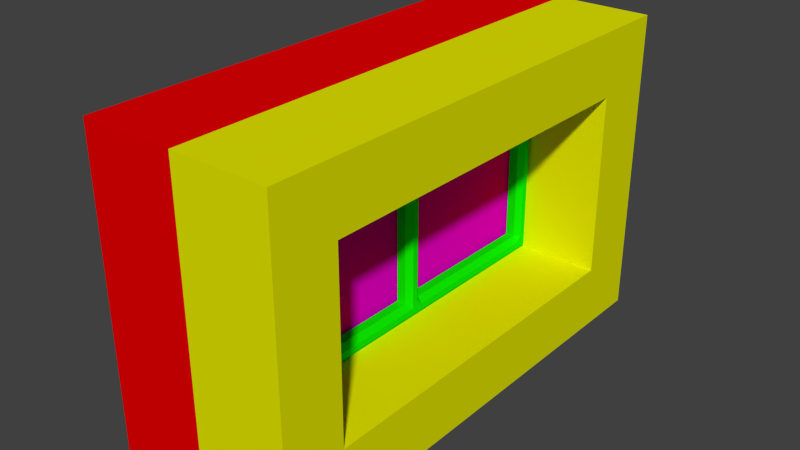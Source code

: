 # Source: window_rect_really_small.blend  (saved by Blender 2.73.0; exported with 4.5.12 LTS)
import bpy
from mathutils import Matrix  # noqa: F401  (used for matrix-valued properties, if any)

bpy.ops.wm.read_factory_settings(use_empty=True)
scene = bpy.context.scene
scene.name = 'Scene'

# ---- collections
col_collection_1 = bpy.data.collections.new('Collection 1'); scene.collection.children.link(col_collection_1)

# ---- materials (node trees are filled in below, after node groups)
mat_material_001 = bpy.data.materials.new('Material.001')
mat_material_001.alpha_threshold = 0.0
mat_material_001.roughness = 0.5
mat_material = bpy.data.materials.new('Material')
mat_material.alpha_threshold = 0.0
mat_material.roughness = 0.5
mat_material_002 = bpy.data.materials.new('Material.002')
mat_material_002.alpha_threshold = 0.0
mat_material_002.roughness = 0.5
mat_material_004 = bpy.data.materials.new('Material.004')
mat_material_004.alpha_threshold = 0.0
mat_material_004.roughness = 0.5
mat_material_003 = bpy.data.materials.new('Material.003')
mat_material_003.alpha_threshold = 0.0
mat_material_003.roughness = 0.5

# ---- material node trees
mat_material_001.use_nodes = True; mat_material_001.node_tree.nodes.clear()
_N = mat_material_001.node_tree.nodes; _L = mat_material_001.node_tree.links
n0 = _N.new('ShaderNodeOutputMaterial'); n0.name = 'Material Output'; n0.location = (300, 300)
n1 = _N.new('ShaderNodeBsdfDiffuse'); n1.name = 'Diffuse BSDF'; n1.location = (10, 300)
n1.inputs[0].default_value = (0.005496, 0.001132, 0.8, 1.0)
_L.new(n1.outputs[0], n0.inputs[0])
n0.is_active_output = True
mat_material.use_nodes = True; mat_material.node_tree.nodes.clear()
_N = mat_material.node_tree.nodes; _L = mat_material.node_tree.links
n0 = _N.new('ShaderNodeOutputMaterial'); n0.name = 'Material Output'; n0.location = (300, 300)
n1 = _N.new('ShaderNodeBsdfDiffuse'); n1.name = 'Diffuse BSDF'; n1.location = (10, 300)
n1.inputs[0].default_value = (0.004525, 0.8, 0.0, 1.0)
_L.new(n1.outputs[0], n0.inputs[0])
n0.is_active_output = True
mat_material_002.use_nodes = True; mat_material_002.node_tree.nodes.clear()
_N = mat_material_002.node_tree.nodes; _L = mat_material_002.node_tree.links
n0 = _N.new('ShaderNodeOutputMaterial'); n0.name = 'Material Output'; n0.location = (300, 300)
n1 = _N.new('ShaderNodeBsdfDiffuse'); n1.name = 'Diffuse BSDF'; n1.location = (10, 300)
n1.inputs[0].default_value = (0.8, 0.0, 0.6634, 1.0)
_L.new(n1.outputs[0], n0.inputs[0])
n0.is_active_output = True
mat_material_004.use_nodes = True; mat_material_004.node_tree.nodes.clear()
_N = mat_material_004.node_tree.nodes; _L = mat_material_004.node_tree.links
n0 = _N.new('ShaderNodeOutputMaterial'); n0.name = 'Material Output'; n0.location = (300, 300)
n1 = _N.new('ShaderNodeBsdfDiffuse'); n1.name = 'Diffuse BSDF'; n1.location = (10, 300)
n1.inputs[0].default_value = (0.7797, 0.8, 0.0, 1.0)
_L.new(n1.outputs[0], n0.inputs[0])
n0.is_active_output = True
mat_material_003.use_nodes = True; mat_material_003.node_tree.nodes.clear()
_N = mat_material_003.node_tree.nodes; _L = mat_material_003.node_tree.links
n0 = _N.new('ShaderNodeOutputMaterial'); n0.name = 'Material Output'; n0.location = (300, 300)
n1 = _N.new('ShaderNodeBsdfDiffuse'); n1.name = 'Diffuse BSDF'; n1.location = (10, 300)
n1.inputs[0].default_value = (0.8, 0.0, 0.0007361, 1.0)
_L.new(n1.outputs[0], n0.inputs[0])
n0.is_active_output = True

# ---- world
world_world = bpy.data.worlds.new('World'); scene.world = world_world
world_world.color = (0.05088, 0.05088, 0.05088)
world_world.use_sun_shadow = False
world_world.sun_shadow_jitter_overblur = 0.0
world_world.cycles.sampling_method = 'MANUAL'
world_world.cycles.sample_map_resolution = 256

# ---- meshes
me_cube_009 = bpy.data.meshes.new('Cube.009')
me_cube_009.from_pydata([(0.5, -20.0, 7.0), (0.5, 20.0, 7.0), (1.5, 20.0, 7.0), (1.5, -20.0, 7.0), (0.5, -20.0, 27.0), (0.5, 20.0, 27.0), (1.5, 20.0, 27.0), (1.5, -20.0, 27.0), (0.5, -18.0, 27.0), (0.5, -1.0, 27.0), (1.5, 0.3333, 7.0), (0.5, 1.0, 27.0), (0.5, 18.0, 27.0), (0.5, 18.0, 7.0), (0.5, 1.0, 7.0), (1.5, -0.3333, 7.0), (0.5, -1.0, 7.0), (0.5, -18.0, 7.0), (1.5, 18.0, 27.0), (1.5, 1.0, 27.0), (1.5, -0.3333, 27.0), (1.5, -1.0, 27.0), (1.5, -18.0, 27.0), (1.5, -18.0, 7.0), (1.5, -1.0, 7.0), (1.5, 0.3333, 27.0), (1.5, 1.0, 7.0), (1.5, 18.0, 7.0), (0.5, -20.0, 9.0), (0.5, 19.33, 27.0), (0.5, 18.67, 27.0), (0.5, -20.0, 25.0), (0.5, 20.0, 25.0), (0.5, 20.0, 9.0), (1.5, 20.0, 25.0), (1.5, 20.0, 9.0), (1.5, -20.0, 25.0), (2.0, 0.3333, 25.67), (2.0, 0.3333, 26.33), (1.5, -20.0, 9.0), (1.5, 18.0, 25.0), (2.0, -0.3333, 25.67), (2.0, -0.3333, 26.33), (1.5, 18.0, 9.0), (1.5, 1.0, 25.0), (1.5, 1.0, 9.0), (0.5, -0.3333, 7.0), (2.0, -18.0, 25.67), (2.0, -18.0, 26.33), (2.0, -1.0, 25.67), (0.5, 0.3333, 7.0), (1.5, -1.0, 25.0), (2.0, -1.0, 26.33), (2.0, 1.0, 25.67), (2.0, 1.0, 26.33), (1.5, -1.0, 9.0), (1.5, -18.0, 25.0), (2.0, 18.0, 25.67), (2.0, 18.0, 26.33), (1.5, -20.0, 25.67), (1.5, -18.0, 9.0), (0.5, -18.0, 25.0), (1.5, -20.0, 26.33), (1.5, 20.0, 25.67), (1.5, 20.0, 26.33), (0.5, -18.0, 9.0), (0.5, -1.0, 25.0), (0.5, 20.0, 25.67), (0.5, 20.0, 26.33), (0.5, -20.0, 26.33), (0.5, -1.0, 9.0), (0.5, 0.3333, 27.0), (0.5, -20.0, 25.67), (2.0, 0.3333, 9.0), (2.0, -0.3333, 9.0), (0.5, -0.3333, 27.0), (0.5, 1.0, 25.0), (2.0, 0.3333, 25.0), (2.0, -0.3333, 25.0), (0.5, 1.0, 9.0), (0.5, 18.0, 25.0), (0.5, 18.0, 9.0), (1.5, 18.67, 7.0), (1.5, 19.33, 7.0), (0.5, 19.33, 7.0), (0.5, 18.67, 7.0), (1.5, 19.33, 27.0), (1.5, 18.67, 27.0), (2.0, 18.67, 25.67), (2.0, 19.33, 25.67), (2.0, 18.67, 26.33), (2.0, 19.33, 26.33), (2.0, 18.67, 25.0), (2.0, 19.33, 25.0), (2.0, 18.67, 9.0), (2.0, 19.33, 9.0), (0.5, -18.67, 7.0), (0.5, -19.33, 7.0), (1.5, -18.67, 27.0), (1.5, -19.33, 27.0), (0.5, -19.33, 27.0), (0.5, -18.67, 27.0), (1.5, -19.33, 7.0), (1.5, -18.67, 7.0), (2.0, -19.33, 25.67), (2.0, -18.67, 25.67), (2.0, -19.33, 26.33), (2.0, -18.67, 26.33), (2.0, -19.33, 25.0), (2.0, -18.67, 25.0), (2.0, -19.33, 9.0), (2.0, -18.67, 9.0), (0.5, 20.0, 8.333), (0.5, 20.0, 7.667), (1.5, 20.0, 8.333), (1.5, 20.0, 7.667), (1.5, -20.0, 8.333), (1.5, -20.0, 7.667), (2.0, 18.0, 8.333), (2.0, 18.0, 7.667), (2.0, 1.0, 8.333), (2.0, 1.0, 7.667), (2.0, -1.0, 8.333), (2.0, -1.0, 7.667), (2.0, -18.0, 8.333), (2.0, -18.0, 7.667), (0.5, -20.0, 7.667), (0.5, -20.0, 8.333), (2.0, 0.3333, 7.667), (2.0, 0.3333, 8.333), (2.0, -0.3333, 7.667), (2.0, -0.3333, 8.333), (2.0, 19.33, 8.333), (2.0, 19.33, 7.667), (2.0, 18.67, 8.333), (2.0, 18.67, 7.667), (2.0, -18.67, 8.333), (2.0, -18.67, 7.667), (2.0, -19.33, 8.333), (2.0, -19.33, 7.667)], [], [(113, 115, 2, 1), (139, 117, 3, 102), (117, 126, 0, 3), (84, 1, 2, 83), (86, 6, 5, 29), (98, 22, 8, 101), (22, 21, 9, 8), (46, 15, 24, 16), (53, 37, 77, 44), (19, 18, 12, 11), (96, 17, 23, 103), (17, 16, 24, 23), (128, 10, 26, 121), (79, 70, 66, 76), (14, 13, 27, 26), (135, 119, 27, 82), (119, 121, 26, 27), (123, 125, 23, 24), (41, 49, 51, 78), (74, 73, 77, 78), (80, 76, 11, 12), (33, 81, 80, 32), (32, 80, 12, 30, 29, 5, 68, 67), (55, 51, 66, 70), (19, 25, 38, 54), (42, 52, 49, 41), (54, 38, 37, 53), (19, 11, 71, 25), (20, 21, 52, 42), (25, 71, 75, 20), (9, 66, 61, 8), (70, 65, 60, 55), (21, 22, 48, 52), (49, 47, 56, 51), (52, 48, 47, 49), (81, 79, 45, 43), (71, 11, 76, 66, 9, 75), (73, 45, 44, 77), (18, 19, 54, 58), (55, 74, 78, 51), (90, 58, 57, 88), (58, 54, 53, 57), (62, 69, 72, 59), (57, 53, 44, 40), (7, 4, 69, 62), (87, 18, 58, 90), (43, 40, 80, 81), (99, 7, 62, 106), (88, 57, 40, 92), (68, 64, 63, 67), (106, 62, 59, 104), (93, 95, 35, 34), (59, 72, 31, 36), (5, 6, 64, 68), (28, 39, 36, 31), (25, 20, 42, 38), (104, 59, 36, 108), (50, 10, 15, 46), (38, 42, 41, 37), (109, 111, 60, 56), (130, 15, 10, 128), (67, 63, 34, 32), (123, 24, 15, 130), (14, 26, 10, 50), (34, 35, 33, 32), (37, 41, 78, 77), (20, 75, 9, 21), (40, 43, 94, 92), (92, 94, 95, 93), (63, 89, 93, 34), (89, 88, 92, 93), (6, 86, 91, 64), (86, 87, 90, 91), (64, 91, 89, 63), (91, 90, 88, 89), (115, 133, 83, 2), (133, 135, 82, 83), (18, 87, 30, 12), (87, 86, 29, 30), (13, 85, 82, 27), (85, 84, 83, 82), (36, 39, 110, 108), (108, 110, 111, 109), (47, 105, 109, 56), (105, 104, 108, 109), (48, 107, 105, 47), (107, 106, 104, 105), (22, 98, 107, 48), (98, 99, 106, 107), (65, 28, 31, 61), (61, 31, 72, 69, 4, 100, 101, 8), (0, 97, 102, 3), (97, 96, 103, 102), (7, 99, 100, 4), (99, 98, 101, 100), (125, 137, 103, 23), (137, 139, 102, 103), (111, 110, 138, 136), (136, 138, 139, 137), (60, 111, 136, 124), (124, 136, 137, 125), (65, 17, 96, 97, 0, 126, 127, 28), (112, 113, 1, 84, 85, 13, 81, 33), (95, 94, 134, 132), (132, 134, 135, 133), (35, 95, 132, 114), (114, 132, 133, 115), (16, 70, 79, 14, 50, 46), (55, 122, 131, 74), (122, 123, 130, 131), (74, 131, 129, 73), (131, 130, 128, 129), (81, 13, 14, 79), (70, 16, 17, 65), (55, 60, 124, 122), (122, 124, 125, 123), (43, 45, 120, 118), (118, 120, 121, 119), (94, 43, 118, 134), (134, 118, 119, 135), (73, 129, 120, 45), (129, 128, 121, 120), (39, 28, 127, 116), (116, 127, 126, 117), (110, 39, 116, 138), (138, 116, 117, 139), (33, 35, 114, 112), (112, 114, 115, 113), (60, 65, 61, 56), (66, 51, 56, 61), (80, 40, 44, 76), (45, 79, 76, 44)])
_uv = me_cube_009.uv_layers.new(name='UVMap')
_uv.uv.foreach_set('vector', [0.9763, 0.0429, 0.9529, 0.04465, 0.952, 0.02912, 0.9752, 0.02744, 0.0678, 0.04219, 0.04965, 0.03872, 0.0506, 0.0232, 0.0661, 0.02383, 0.04965, 0.03872, 0.02624, 0.03685, 0.02744, 0.02141, 0.0506, 0.0232, 0.9363, 0.00632, 0.9516, 0.006068, 0.952, 0.02912, 0.9365, 0.02962, 0.9516, 0.494, 0.9693, 0.4948, 0.9681, 0.5206, 0.9509, 0.5199, 0.06109, 0.4856, 0.07766, 0.4864, 0.0769, 0.5103, 0.06043, 0.5104, 0.07766, 0.4864, 0.4726, 0.4969, 0.4722, 0.5206, 0.0769, 0.5103, 0.4935, 0.01119, 0.4932, 0.03368, 0.4781, 0.03347, 0.4786, 0.011, 0.5231, 0.4614, 0.506, 0.4607, 0.5063, 0.4437, 0.5266, 0.4421, 0.5216, 0.4974, 0.9174, 0.4946, 0.9175, 0.5186, 0.5215, 0.5212, 0.08198, 0.0007303, 0.0973, 0.001081, 0.09688, 0.02367, 0.08165, 0.02361, 0.0973, 0.001081, 0.4786, 0.011, 0.4781, 0.03347, 0.09688, 0.02367, 0.5084, 0.05271, 0.5084, 0.03376, 0.5235, 0.03372, 0.5237, 0.05259, 0.4474, 0.9051, 0.4048, 0.9051, 0.4048, 0.5643, 0.4474, 0.5643, 0.5233, 0.01121, 0.9056, 0.006529, 0.9057, 0.02916, 0.5235, 0.03372, 0.9205, 0.04792, 0.9056, 0.04792, 0.9057, 0.02916, 0.921, 0.02926, 0.9056, 0.04792, 0.5237, 0.05259, 0.5235, 0.03372, 0.9057, 0.02916, 0.4777, 0.05234, 0.09676, 0.04237, 0.09688, 0.02367, 0.4781, 0.03347, 0.4889, 0.4605, 0.4718, 0.4608, 0.4687, 0.4415, 0.489, 0.4434, 0.4928, 0.0838, 0.5082, 0.08386, 0.5063, 0.4437, 0.489, 0.4434, 0.8094, 0.5643, 0.4474, 0.5643, 0.4474, 0.5217, 0.8094, 0.5217, 0.852, 0.9051, 0.8094, 0.9051, 0.8094, 0.5643, 0.852, 0.5643, 0.852, 0.5643, 0.8094, 0.5643, 0.8094, 0.5217, 0.8236, 0.5217, 0.8378, 0.5217, 0.852, 0.5217, 0.852, 0.5359, 0.852, 0.5501, 0.4746, 0.08567, 0.4687, 0.4415, 0.4565, 0.4305, 0.4637, 0.09604, 0.5216, 0.4974, 0.5053, 0.4973, 0.5056, 0.4771, 0.5221, 0.4775, 0.489, 0.4769, 0.4724, 0.477, 0.4718, 0.4608, 0.4889, 0.4605, 0.5221, 0.4775, 0.5056, 0.4771, 0.506, 0.4607, 0.5231, 0.4614, 0.5216, 0.4974, 0.5215, 0.5212, 0.5051, 0.5215, 0.5053, 0.4973, 0.4889, 0.4971, 0.4726, 0.4969, 0.4724, 0.477, 0.489, 0.4769, 0.5053, 0.4973, 0.5051, 0.5215, 0.4885, 0.5213, 0.4889, 0.4971, 0.4048, 0.5217, 0.4048, 0.5643, 0.04273, 0.5643, 0.04273, 0.5217, 0.4637, 0.09604, 0.1084, 0.08629, 0.09819, 0.07531, 0.4746, 0.08567, 0.4726, 0.4969, 0.07766, 0.4864, 0.07896, 0.4665, 0.4724, 0.477, 0.4718, 0.4608, 0.08034, 0.4504, 0.08429, 0.4312, 0.4687, 0.4415, 0.4724, 0.477, 0.07896, 0.4665, 0.08034, 0.4504, 0.4718, 0.4608, 0.8934, 0.09198, 0.5371, 0.09634, 0.5264, 0.08589, 0.9038, 0.08101, 0.4332, 0.5217, 0.4474, 0.5217, 0.4474, 0.5643, 0.4048, 0.5643, 0.4048, 0.5217, 0.4332, 0.5217, 0.5082, 0.08386, 0.5264, 0.08589, 0.5266, 0.4421, 0.5063, 0.4437, 0.9174, 0.4946, 0.5216, 0.4974, 0.5221, 0.4775, 0.9167, 0.4744, 0.4746, 0.08567, 0.4928, 0.0838, 0.489, 0.4434, 0.4687, 0.4415, 0.9332, 0.4738, 0.9167, 0.4744, 0.9157, 0.4581, 0.9329, 0.4573, 0.9167, 0.4744, 0.5221, 0.4775, 0.5231, 0.4614, 0.9157, 0.4581, 0.02646, 0.4668, 0.0001325, 0.4668, 0.0001324, 0.4492, 0.02548, 0.4494, 0.9157, 0.4581, 0.5231, 0.4614, 0.5266, 0.4421, 0.9121, 0.4386, 0.02651, 0.4843, 0.0001665, 0.4844, 0.0001325, 0.4668, 0.02646, 0.4668, 0.9342, 0.4944, 0.9174, 0.4946, 0.9167, 0.4744, 0.9332, 0.4738, 0.9038, 0.08101, 0.9121, 0.4386, 0.8994, 0.4278, 0.8934, 0.09198, 0.0439, 0.4845, 0.02651, 0.4843, 0.02646, 0.4668, 0.047, 0.4644, 0.9329, 0.4573, 0.9157, 0.4581, 0.9121, 0.4386, 0.9328, 0.4401, 0.9981, 0.4782, 0.9703, 0.4767, 0.9719, 0.4585, 0.9993, 0.4595, 0.047, 0.4644, 0.02646, 0.4668, 0.02548, 0.4494, 0.0466, 0.4488, 0.9506, 0.4402, 0.9369, 0.077, 0.9558, 0.07554, 0.9728, 0.4406, 0.02548, 0.4494, 0.0001324, 0.4492, 0.0008507, 0.432, 0.02451, 0.4325, 0.9969, 0.4966, 0.9693, 0.4948, 0.9703, 0.4767, 0.9981, 0.4782, 0.02368, 0.06786, 0.04651, 0.06953, 0.02451, 0.4325, 0.0008507, 0.432, 0.5053, 0.4973, 0.4889, 0.4971, 0.489, 0.4769, 0.5056, 0.4771, 0.0466, 0.4488, 0.02548, 0.4494, 0.02451, 0.4325, 0.0463, 0.4322, 0.5084, 0.01125, 0.5084, 0.03376, 0.4932, 0.03368, 0.4935, 0.01119, 0.5056, 0.4771, 0.489, 0.4769, 0.4889, 0.4605, 0.506, 0.4607, 0.06384, 0.4324, 0.08034, 0.07227, 0.09819, 0.07531, 0.08429, 0.4312, 0.493, 0.05263, 0.4932, 0.03368, 0.5084, 0.03376, 0.5084, 0.05271, 0.9993, 0.4595, 0.9719, 0.4585, 0.9728, 0.4406, 0.9999, 0.4405, 0.4777, 0.05234, 0.4781, 0.03347, 0.4932, 0.03368, 0.493, 0.05263, 0.5233, 0.01121, 0.5235, 0.03372, 0.5084, 0.03376, 0.5084, 0.01125, 0.9728, 0.4406, 0.9558, 0.07554, 0.9788, 0.07398, 0.9999, 0.4405, 0.506, 0.4607, 0.4889, 0.4605, 0.489, 0.4434, 0.5063, 0.4437, 0.4889, 0.4971, 0.4885, 0.5213, 0.4722, 0.5206, 0.4726, 0.4969, 0.9121, 0.4386, 0.9038, 0.08101, 0.9218, 0.0781, 0.9328, 0.4401, 0.9328, 0.4401, 0.9218, 0.0781, 0.9369, 0.077, 0.9506, 0.4402, 0.9719, 0.4585, 0.9501, 0.4572, 0.9506, 0.4402, 0.9728, 0.4406, 0.9501, 0.4572, 0.9329, 0.4573, 0.9328, 0.4401, 0.9506, 0.4402, 0.9693, 0.4948, 0.9516, 0.494, 0.9492, 0.4733, 0.9703, 0.4767, 0.9516, 0.494, 0.9342, 0.4944, 0.9332, 0.4738, 0.9492, 0.4733, 0.9703, 0.4767, 0.9492, 0.4733, 0.9501, 0.4572, 0.9719, 0.4585, 0.9492, 0.4733, 0.9332, 0.4738, 0.9329, 0.4573, 0.9501, 0.4572, 0.9529, 0.04465, 0.9346, 0.04799, 0.9365, 0.02962, 0.952, 0.02912, 0.9346, 0.04799, 0.9205, 0.04792, 0.921, 0.02926, 0.9365, 0.02962, 0.9174, 0.4946, 0.9342, 0.4944, 0.9339, 0.5193, 0.9175, 0.5186, 0.9342, 0.4944, 0.9516, 0.494, 0.9509, 0.5199, 0.9339, 0.5193, 0.9056, 0.006529, 0.9209, 0.006366, 0.921, 0.02926, 0.9057, 0.02916, 0.9209, 0.006366, 0.9363, 0.00632, 0.9365, 0.02962, 0.921, 0.02926, 0.02451, 0.4325, 0.04651, 0.06953, 0.06532, 0.0711, 0.0463, 0.4322, 0.0463, 0.4322, 0.06532, 0.0711, 0.08034, 0.07227, 0.06384, 0.4324, 0.08034, 0.4504, 0.06337, 0.4493, 0.06384, 0.4324, 0.08429, 0.4312, 0.06337, 0.4493, 0.0466, 0.4488, 0.0463, 0.4322, 0.06384, 0.4324, 0.07896, 0.4665, 0.0627, 0.4654, 0.06337, 0.4493, 0.08034, 0.4504, 0.0627, 0.4654, 0.047, 0.4644, 0.0466, 0.4488, 0.06337, 0.4493, 0.07766, 0.4864, 0.06109, 0.4856, 0.0627, 0.4654, 0.07896, 0.4665, 0.06109, 0.4856, 0.0439, 0.4845, 0.047, 0.4644, 0.0627, 0.4654, 0.04273, 0.9051, 0.0001325, 0.9051, 0.0001324, 0.5643, 0.04273, 0.5643, 0.04273, 0.5643, 0.0001324, 0.5643, 0.0001324, 0.5501, 0.0001324, 0.5359, 0.0001324, 0.5217, 0.01433, 0.5217, 0.02853, 0.5217, 0.04273, 0.5217, 0.05119, 0.0001324, 0.06657, 0.0005258, 0.0661, 0.02383, 0.0506, 0.0232, 0.06657, 0.0005258, 0.08198, 0.0007303, 0.08165, 0.02361, 0.0661, 0.02383, 0.02651, 0.4843, 0.0439, 0.4845, 0.04346, 0.5102, 0.02632, 0.5101, 0.0439, 0.4845, 0.06109, 0.4856, 0.06043, 0.5104, 0.04346, 0.5102, 0.09676, 0.04237, 0.08193, 0.04224, 0.08165, 0.02361, 0.09688, 0.02367, 0.08193, 0.04224, 0.0678, 0.04219, 0.0661, 0.02383, 0.08165, 0.02361, 0.08034, 0.07227, 0.06532, 0.0711, 0.06653, 0.05626, 0.08136, 0.05703, 0.08136, 0.05703, 0.06653, 0.05626, 0.0678, 0.04219, 0.08193, 0.04224, 0.09819, 0.07531, 0.08034, 0.07227, 0.08136, 0.05703, 0.09662, 0.05733, 0.09662, 0.05733, 0.08136, 0.05703, 0.08193, 0.04224, 0.09676, 0.04237, 0.04273, 0.9051, 0.04273, 0.9477, 0.02853, 0.9477, 0.01433, 0.9477, 0.0001325, 0.9477, 0.0001325, 0.9335, 0.0001325, 0.9193, 0.0001325, 0.9051, 0.852, 0.9193, 0.852, 0.9335, 0.852, 0.9477, 0.8378, 0.9477, 0.8236, 0.9477, 0.8094, 0.9477, 0.8094, 0.9051, 0.852, 0.9051, 0.9369, 0.077, 0.9218, 0.0781, 0.9209, 0.06277, 0.9358, 0.06211, 0.9358, 0.06211, 0.9209, 0.06277, 0.9205, 0.04792, 0.9346, 0.04799, 0.9558, 0.07554, 0.9369, 0.077, 0.9358, 0.06211, 0.9545, 0.06021, 0.9545, 0.06021, 0.9358, 0.06211, 0.9346, 0.04799, 0.9529, 0.04465, 0.4048, 0.9477, 0.4048, 0.9051, 0.4474, 0.9051, 0.4474, 0.9477, 0.4332, 0.9477, 0.4048, 0.9477, 0.4746, 0.08567, 0.4771, 0.06756, 0.4928, 0.06802, 0.4928, 0.0838, 0.4771, 0.06756, 0.4777, 0.05234, 0.493, 0.05263, 0.4928, 0.06802, 0.4928, 0.0838, 0.4928, 0.06802, 0.5084, 0.0681, 0.5082, 0.08386, 0.4928, 0.06802, 0.493, 0.05263, 0.5084, 0.05271, 0.5084, 0.0681, 0.8094, 0.9051, 0.8094, 0.9477, 0.4474, 0.9477, 0.4474, 0.9051, 0.4048, 0.9051, 0.4048, 0.9477, 0.04273, 0.9477, 0.04273, 0.9051, 0.4746, 0.08567, 0.09819, 0.07531, 0.09662, 0.05733, 0.4771, 0.06756, 0.4771, 0.06756, 0.09662, 0.05733, 0.09676, 0.04237, 0.4777, 0.05234, 0.9038, 0.08101, 0.5264, 0.08589, 0.524, 0.0678, 0.9056, 0.06295, 0.9056, 0.06295, 0.524, 0.0678, 0.5237, 0.05259, 0.9056, 0.04792, 0.9218, 0.0781, 0.9038, 0.08101, 0.9056, 0.06295, 0.9209, 0.06277, 0.9209, 0.06277, 0.9056, 0.06295, 0.9056, 0.04792, 0.9205, 0.04792, 0.5082, 0.08386, 0.5084, 0.0681, 0.524, 0.0678, 0.5264, 0.08589, 0.5084, 0.0681, 0.5084, 0.05271, 0.5237, 0.05259, 0.524, 0.0678, 0.04651, 0.06953, 0.02368, 0.06786, 0.02487, 0.05235, 0.04791, 0.05425, 0.04791, 0.05425, 0.02487, 0.05235, 0.02624, 0.03685, 0.04965, 0.03872, 0.06532, 0.0711, 0.04651, 0.06953, 0.04791, 0.05425, 0.06653, 0.05626, 0.06653, 0.05626, 0.04791, 0.05425, 0.04965, 0.03872, 0.0678, 0.04219, 0.9788, 0.07398, 0.9558, 0.07554, 0.9545, 0.06021, 0.9776, 0.05842, 0.9776, 0.05842, 0.9545, 0.06021, 0.9529, 0.04465, 0.9763, 0.0429, 0.09819, 0.07531, 0.1084, 0.08629, 0.09716, 0.4209, 0.08429, 0.4312, 0.4565, 0.4305, 0.4687, 0.4415, 0.08429, 0.4312, 0.09716, 0.4209, 0.8994, 0.4278, 0.9121, 0.4386, 0.5266, 0.4421, 0.539, 0.4315, 0.5264, 0.08589, 0.5371, 0.09634, 0.539, 0.4315, 0.5266, 0.4421])
me_cube_009.materials.append(mat_material_001)
me_cube_009.use_remesh_preserve_volume = False
me_cube_009.use_remesh_preserve_attributes = False
me_cube_009.use_mirror_vertex_groups = False
me_cube_009.update()
me_cube_007 = bpy.data.meshes.new('Cube.007')
me_cube_007.from_pydata([(0.5, -20.0, 7.0), (0.5, 20.0, 7.0), (1.5, 20.0, 7.0), (1.5, -20.0, 7.0), (0.5, -20.0, 27.0), (0.5, 20.0, 27.0), (1.5, 20.0, 27.0), (1.5, -20.0, 27.0), (0.5, -18.0, 27.0), (0.5, -1.0, 27.0), (1.5, 0.3333, 7.0), (0.5, 1.0, 27.0), (0.5, 18.0, 27.0), (0.5, 18.0, 7.0), (0.5, 1.0, 7.0), (1.5, -0.3333, 7.0), (0.5, -1.0, 7.0), (0.5, -18.0, 7.0), (1.5, 18.0, 27.0), (1.5, 1.0, 27.0), (1.5, -0.3333, 27.0), (1.5, -1.0, 27.0), (1.5, -18.0, 27.0), (1.5, -18.0, 7.0), (1.5, -1.0, 7.0), (1.5, 0.3333, 27.0), (1.5, 1.0, 7.0), (1.5, 18.0, 7.0), (0.5, -20.0, 9.0), (0.5, 19.33, 27.0), (0.5, 18.67, 27.0), (0.5, -20.0, 25.0), (0.5, 20.0, 25.0), (0.5, 20.0, 9.0), (1.5, 20.0, 25.0), (1.5, 20.0, 9.0), (1.5, -20.0, 25.0), (2.0, 0.3333, 25.67), (2.0, 0.3333, 26.33), (1.5, -20.0, 9.0), (1.5, 18.0, 25.0), (2.0, -0.3333, 25.67), (2.0, -0.3333, 26.33), (1.5, 18.0, 9.0), (1.5, 1.0, 25.0), (1.5, 1.0, 9.0), (0.5, -0.3333, 7.0), (2.0, -18.0, 25.67), (2.0, -18.0, 26.33), (2.0, -1.0, 25.67), (0.5, 0.3333, 7.0), (1.5, -1.0, 25.0), (2.0, -1.0, 26.33), (2.0, 1.0, 25.67), (2.0, 1.0, 26.33), (1.5, -1.0, 9.0), (1.5, -18.0, 25.0), (2.0, 18.0, 25.67), (2.0, 18.0, 26.33), (1.5, -20.0, 25.67), (1.5, -18.0, 9.0), (0.5, -18.0, 25.0), (1.5, -20.0, 26.33), (1.5, 20.0, 25.67), (1.5, 20.0, 26.33), (0.5, -18.0, 9.0), (0.5, -1.0, 25.0), (0.5, 20.0, 25.67), (0.5, 20.0, 26.33), (0.5, -20.0, 26.33), (0.5, -1.0, 9.0), (0.5, 0.3333, 27.0), (0.5, -20.0, 25.67), (2.0, 0.3333, 9.0), (2.0, -0.3333, 9.0), (0.5, -0.3333, 27.0), (0.5, 1.0, 25.0), (2.0, 0.3333, 25.0), (2.0, -0.3333, 25.0), (0.5, 1.0, 9.0), (0.5, 18.0, 25.0), (0.5, 18.0, 9.0), (1.5, 18.67, 7.0), (1.5, 19.33, 7.0), (0.5, 19.33, 7.0), (0.5, 18.67, 7.0), (1.5, 19.33, 27.0), (1.5, 18.67, 27.0), (2.0, 18.67, 25.67), (2.0, 19.33, 25.67), (2.0, 18.67, 26.33), (2.0, 19.33, 26.33), (2.0, 18.67, 25.0), (2.0, 19.33, 25.0), (2.0, 18.67, 9.0), (2.0, 19.33, 9.0), (0.5, -18.67, 7.0), (0.5, -19.33, 7.0), (1.5, -18.67, 27.0), (1.5, -19.33, 27.0), (0.5, -19.33, 27.0), (0.5, -18.67, 27.0), (1.5, -19.33, 7.0), (1.5, -18.67, 7.0), (2.0, -19.33, 25.67), (2.0, -18.67, 25.67), (2.0, -19.33, 26.33), (2.0, -18.67, 26.33), (2.0, -19.33, 25.0), (2.0, -18.67, 25.0), (2.0, -19.33, 9.0), (2.0, -18.67, 9.0), (0.5, 20.0, 8.333), (0.5, 20.0, 7.667), (1.5, 20.0, 8.333), (1.5, 20.0, 7.667), (1.5, -20.0, 8.333), (1.5, -20.0, 7.667), (2.0, 18.0, 8.333), (2.0, 18.0, 7.667), (2.0, 1.0, 8.333), (2.0, 1.0, 7.667), (2.0, -1.0, 8.333), (2.0, -1.0, 7.667), (2.0, -18.0, 8.333), (2.0, -18.0, 7.667), (0.5, -20.0, 7.667), (0.5, -20.0, 8.333), (2.0, 0.3333, 7.667), (2.0, 0.3333, 8.333), (2.0, -0.3333, 7.667), (2.0, -0.3333, 8.333), (2.0, 19.33, 8.333), (2.0, 19.33, 7.667), (2.0, 18.67, 8.333), (2.0, 18.67, 7.667), (2.0, -18.67, 8.333), (2.0, -18.67, 7.667), (2.0, -19.33, 8.333), (2.0, -19.33, 7.667)], [], [(113, 115, 2, 1), (139, 117, 3, 102), (117, 126, 0, 3), (84, 1, 2, 83), (86, 6, 5, 29), (98, 22, 8, 101), (22, 21, 9, 8), (46, 15, 24, 16), (53, 37, 77, 44), (19, 18, 12, 11), (96, 17, 23, 103), (17, 16, 24, 23), (128, 10, 26, 121), (79, 70, 66, 76), (14, 13, 27, 26), (135, 119, 27, 82), (119, 121, 26, 27), (123, 125, 23, 24), (41, 49, 51, 78), (74, 73, 77, 78), (80, 76, 11, 12), (33, 81, 80, 32), (32, 80, 12, 30, 29, 5, 68, 67), (55, 51, 66, 70), (19, 25, 38, 54), (42, 52, 49, 41), (54, 38, 37, 53), (19, 11, 71, 25), (20, 21, 52, 42), (25, 71, 75, 20), (9, 66, 61, 8), (70, 65, 60, 55), (21, 22, 48, 52), (49, 47, 56, 51), (52, 48, 47, 49), (81, 79, 45, 43), (71, 11, 76, 66, 9, 75), (73, 45, 44, 77), (18, 19, 54, 58), (55, 74, 78, 51), (90, 58, 57, 88), (58, 54, 53, 57), (62, 69, 72, 59), (57, 53, 44, 40), (7, 4, 69, 62), (87, 18, 58, 90), (43, 40, 80, 81), (99, 7, 62, 106), (88, 57, 40, 92), (68, 64, 63, 67), (106, 62, 59, 104), (93, 95, 35, 34), (59, 72, 31, 36), (5, 6, 64, 68), (28, 39, 36, 31), (25, 20, 42, 38), (104, 59, 36, 108), (50, 10, 15, 46), (38, 42, 41, 37), (109, 111, 60, 56), (130, 15, 10, 128), (67, 63, 34, 32), (123, 24, 15, 130), (14, 26, 10, 50), (34, 35, 33, 32), (37, 41, 78, 77), (20, 75, 9, 21), (40, 43, 94, 92), (92, 94, 95, 93), (63, 89, 93, 34), (89, 88, 92, 93), (6, 86, 91, 64), (86, 87, 90, 91), (64, 91, 89, 63), (91, 90, 88, 89), (115, 133, 83, 2), (133, 135, 82, 83), (18, 87, 30, 12), (87, 86, 29, 30), (13, 85, 82, 27), (85, 84, 83, 82), (36, 39, 110, 108), (108, 110, 111, 109), (47, 105, 109, 56), (105, 104, 108, 109), (48, 107, 105, 47), (107, 106, 104, 105), (22, 98, 107, 48), (98, 99, 106, 107), (65, 28, 31, 61), (61, 31, 72, 69, 4, 100, 101, 8), (0, 97, 102, 3), (97, 96, 103, 102), (7, 99, 100, 4), (99, 98, 101, 100), (125, 137, 103, 23), (137, 139, 102, 103), (111, 110, 138, 136), (136, 138, 139, 137), (60, 111, 136, 124), (124, 136, 137, 125), (65, 17, 96, 97, 0, 126, 127, 28), (112, 113, 1, 84, 85, 13, 81, 33), (95, 94, 134, 132), (132, 134, 135, 133), (35, 95, 132, 114), (114, 132, 133, 115), (16, 70, 79, 14, 50, 46), (55, 122, 131, 74), (122, 123, 130, 131), (74, 131, 129, 73), (131, 130, 128, 129), (81, 13, 14, 79), (70, 16, 17, 65), (55, 60, 124, 122), (122, 124, 125, 123), (43, 45, 120, 118), (118, 120, 121, 119), (94, 43, 118, 134), (134, 118, 119, 135), (73, 129, 120, 45), (129, 128, 121, 120), (39, 28, 127, 116), (116, 127, 126, 117), (110, 39, 116, 138), (138, 116, 117, 139), (33, 35, 114, 112), (112, 114, 115, 113), (60, 65, 61, 56), (66, 51, 56, 61), (80, 40, 44, 76), (45, 79, 76, 44)])
_uv = me_cube_007.uv_layers.new(name='UVMap')
_uv.uv.foreach_set('vector', [0.9763, 0.0429, 0.9529, 0.04465, 0.952, 0.02912, 0.9752, 0.02744, 0.0678, 0.04219, 0.04965, 0.03872, 0.0506, 0.0232, 0.0661, 0.02383, 0.04965, 0.03872, 0.02624, 0.03685, 0.02744, 0.02141, 0.0506, 0.0232, 0.9363, 0.00632, 0.9516, 0.006068, 0.952, 0.02912, 0.9365, 0.02962, 0.9516, 0.494, 0.9693, 0.4948, 0.9681, 0.5206, 0.9509, 0.5199, 0.06109, 0.4856, 0.07766, 0.4864, 0.0769, 0.5103, 0.06043, 0.5104, 0.07766, 0.4864, 0.4726, 0.4969, 0.4722, 0.5206, 0.0769, 0.5103, 0.4935, 0.01119, 0.4932, 0.03368, 0.4781, 0.03347, 0.4786, 0.011, 0.5231, 0.4614, 0.506, 0.4607, 0.5063, 0.4437, 0.5266, 0.4421, 0.5216, 0.4974, 0.9174, 0.4946, 0.9175, 0.5186, 0.5215, 0.5212, 0.08198, 0.0007303, 0.0973, 0.001081, 0.09688, 0.02367, 0.08165, 0.02361, 0.0973, 0.001081, 0.4786, 0.011, 0.4781, 0.03347, 0.09688, 0.02367, 0.5084, 0.05271, 0.5084, 0.03376, 0.5235, 0.03372, 0.5237, 0.05259, 0.4474, 0.9051, 0.4048, 0.9051, 0.4048, 0.5643, 0.4474, 0.5643, 0.5233, 0.01121, 0.9056, 0.006529, 0.9057, 0.02916, 0.5235, 0.03372, 0.9205, 0.04792, 0.9056, 0.04792, 0.9057, 0.02916, 0.921, 0.02926, 0.9056, 0.04792, 0.5237, 0.05259, 0.5235, 0.03372, 0.9057, 0.02916, 0.4777, 0.05234, 0.09676, 0.04237, 0.09688, 0.02367, 0.4781, 0.03347, 0.4889, 0.4605, 0.4718, 0.4608, 0.4687, 0.4415, 0.489, 0.4434, 0.4928, 0.0838, 0.5082, 0.08386, 0.5063, 0.4437, 0.489, 0.4434, 0.8094, 0.5643, 0.4474, 0.5643, 0.4474, 0.5217, 0.8094, 0.5217, 0.852, 0.9051, 0.8094, 0.9051, 0.8094, 0.5643, 0.852, 0.5643, 0.852, 0.5643, 0.8094, 0.5643, 0.8094, 0.5217, 0.8236, 0.5217, 0.8378, 0.5217, 0.852, 0.5217, 0.852, 0.5359, 0.852, 0.5501, 0.4746, 0.08567, 0.4687, 0.4415, 0.4565, 0.4305, 0.4637, 0.09604, 0.5216, 0.4974, 0.5053, 0.4973, 0.5056, 0.4771, 0.5221, 0.4775, 0.489, 0.4769, 0.4724, 0.477, 0.4718, 0.4608, 0.4889, 0.4605, 0.5221, 0.4775, 0.5056, 0.4771, 0.506, 0.4607, 0.5231, 0.4614, 0.5216, 0.4974, 0.5215, 0.5212, 0.5051, 0.5215, 0.5053, 0.4973, 0.4889, 0.4971, 0.4726, 0.4969, 0.4724, 0.477, 0.489, 0.4769, 0.5053, 0.4973, 0.5051, 0.5215, 0.4885, 0.5213, 0.4889, 0.4971, 0.4048, 0.5217, 0.4048, 0.5643, 0.04273, 0.5643, 0.04273, 0.5217, 0.4637, 0.09604, 0.1084, 0.08629, 0.09819, 0.07531, 0.4746, 0.08567, 0.4726, 0.4969, 0.07766, 0.4864, 0.07896, 0.4665, 0.4724, 0.477, 0.4718, 0.4608, 0.08034, 0.4504, 0.08429, 0.4312, 0.4687, 0.4415, 0.4724, 0.477, 0.07896, 0.4665, 0.08034, 0.4504, 0.4718, 0.4608, 0.8934, 0.09198, 0.5371, 0.09634, 0.5264, 0.08589, 0.9038, 0.08101, 0.4332, 0.5217, 0.4474, 0.5217, 0.4474, 0.5643, 0.4048, 0.5643, 0.4048, 0.5217, 0.4332, 0.5217, 0.5082, 0.08386, 0.5264, 0.08589, 0.5266, 0.4421, 0.5063, 0.4437, 0.9174, 0.4946, 0.5216, 0.4974, 0.5221, 0.4775, 0.9167, 0.4744, 0.4746, 0.08567, 0.4928, 0.0838, 0.489, 0.4434, 0.4687, 0.4415, 0.9332, 0.4738, 0.9167, 0.4744, 0.9157, 0.4581, 0.9329, 0.4573, 0.9167, 0.4744, 0.5221, 0.4775, 0.5231, 0.4614, 0.9157, 0.4581, 0.02646, 0.4668, 0.0001325, 0.4668, 0.0001324, 0.4492, 0.02548, 0.4494, 0.9157, 0.4581, 0.5231, 0.4614, 0.5266, 0.4421, 0.9121, 0.4386, 0.02651, 0.4843, 0.0001665, 0.4844, 0.0001325, 0.4668, 0.02646, 0.4668, 0.9342, 0.4944, 0.9174, 0.4946, 0.9167, 0.4744, 0.9332, 0.4738, 0.9038, 0.08101, 0.9121, 0.4386, 0.8994, 0.4278, 0.8934, 0.09198, 0.0439, 0.4845, 0.02651, 0.4843, 0.02646, 0.4668, 0.047, 0.4644, 0.9329, 0.4573, 0.9157, 0.4581, 0.9121, 0.4386, 0.9328, 0.4401, 0.9981, 0.4782, 0.9703, 0.4767, 0.9719, 0.4585, 0.9993, 0.4595, 0.047, 0.4644, 0.02646, 0.4668, 0.02548, 0.4494, 0.0466, 0.4488, 0.9506, 0.4402, 0.9369, 0.077, 0.9558, 0.07554, 0.9728, 0.4406, 0.02548, 0.4494, 0.0001324, 0.4492, 0.0008507, 0.432, 0.02451, 0.4325, 0.9969, 0.4966, 0.9693, 0.4948, 0.9703, 0.4767, 0.9981, 0.4782, 0.02368, 0.06786, 0.04651, 0.06953, 0.02451, 0.4325, 0.0008507, 0.432, 0.5053, 0.4973, 0.4889, 0.4971, 0.489, 0.4769, 0.5056, 0.4771, 0.0466, 0.4488, 0.02548, 0.4494, 0.02451, 0.4325, 0.0463, 0.4322, 0.5084, 0.01125, 0.5084, 0.03376, 0.4932, 0.03368, 0.4935, 0.01119, 0.5056, 0.4771, 0.489, 0.4769, 0.4889, 0.4605, 0.506, 0.4607, 0.06384, 0.4324, 0.08034, 0.07227, 0.09819, 0.07531, 0.08429, 0.4312, 0.493, 0.05263, 0.4932, 0.03368, 0.5084, 0.03376, 0.5084, 0.05271, 0.9993, 0.4595, 0.9719, 0.4585, 0.9728, 0.4406, 0.9999, 0.4405, 0.4777, 0.05234, 0.4781, 0.03347, 0.4932, 0.03368, 0.493, 0.05263, 0.5233, 0.01121, 0.5235, 0.03372, 0.5084, 0.03376, 0.5084, 0.01125, 0.9728, 0.4406, 0.9558, 0.07554, 0.9788, 0.07398, 0.9999, 0.4405, 0.506, 0.4607, 0.4889, 0.4605, 0.489, 0.4434, 0.5063, 0.4437, 0.4889, 0.4971, 0.4885, 0.5213, 0.4722, 0.5206, 0.4726, 0.4969, 0.9121, 0.4386, 0.9038, 0.08101, 0.9218, 0.0781, 0.9328, 0.4401, 0.9328, 0.4401, 0.9218, 0.0781, 0.9369, 0.077, 0.9506, 0.4402, 0.9719, 0.4585, 0.9501, 0.4572, 0.9506, 0.4402, 0.9728, 0.4406, 0.9501, 0.4572, 0.9329, 0.4573, 0.9328, 0.4401, 0.9506, 0.4402, 0.9693, 0.4948, 0.9516, 0.494, 0.9492, 0.4733, 0.9703, 0.4767, 0.9516, 0.494, 0.9342, 0.4944, 0.9332, 0.4738, 0.9492, 0.4733, 0.9703, 0.4767, 0.9492, 0.4733, 0.9501, 0.4572, 0.9719, 0.4585, 0.9492, 0.4733, 0.9332, 0.4738, 0.9329, 0.4573, 0.9501, 0.4572, 0.9529, 0.04465, 0.9346, 0.04799, 0.9365, 0.02962, 0.952, 0.02912, 0.9346, 0.04799, 0.9205, 0.04792, 0.921, 0.02926, 0.9365, 0.02962, 0.9174, 0.4946, 0.9342, 0.4944, 0.9339, 0.5193, 0.9175, 0.5186, 0.9342, 0.4944, 0.9516, 0.494, 0.9509, 0.5199, 0.9339, 0.5193, 0.9056, 0.006529, 0.9209, 0.006366, 0.921, 0.02926, 0.9057, 0.02916, 0.9209, 0.006366, 0.9363, 0.00632, 0.9365, 0.02962, 0.921, 0.02926, 0.02451, 0.4325, 0.04651, 0.06953, 0.06532, 0.0711, 0.0463, 0.4322, 0.0463, 0.4322, 0.06532, 0.0711, 0.08034, 0.07227, 0.06384, 0.4324, 0.08034, 0.4504, 0.06337, 0.4493, 0.06384, 0.4324, 0.08429, 0.4312, 0.06337, 0.4493, 0.0466, 0.4488, 0.0463, 0.4322, 0.06384, 0.4324, 0.07896, 0.4665, 0.0627, 0.4654, 0.06337, 0.4493, 0.08034, 0.4504, 0.0627, 0.4654, 0.047, 0.4644, 0.0466, 0.4488, 0.06337, 0.4493, 0.07766, 0.4864, 0.06109, 0.4856, 0.0627, 0.4654, 0.07896, 0.4665, 0.06109, 0.4856, 0.0439, 0.4845, 0.047, 0.4644, 0.0627, 0.4654, 0.04273, 0.9051, 0.0001325, 0.9051, 0.0001324, 0.5643, 0.04273, 0.5643, 0.04273, 0.5643, 0.0001324, 0.5643, 0.0001324, 0.5501, 0.0001324, 0.5359, 0.0001324, 0.5217, 0.01433, 0.5217, 0.02853, 0.5217, 0.04273, 0.5217, 0.05119, 0.0001324, 0.06657, 0.0005258, 0.0661, 0.02383, 0.0506, 0.0232, 0.06657, 0.0005258, 0.08198, 0.0007303, 0.08165, 0.02361, 0.0661, 0.02383, 0.02651, 0.4843, 0.0439, 0.4845, 0.04346, 0.5102, 0.02632, 0.5101, 0.0439, 0.4845, 0.06109, 0.4856, 0.06043, 0.5104, 0.04346, 0.5102, 0.09676, 0.04237, 0.08193, 0.04224, 0.08165, 0.02361, 0.09688, 0.02367, 0.08193, 0.04224, 0.0678, 0.04219, 0.0661, 0.02383, 0.08165, 0.02361, 0.08034, 0.07227, 0.06532, 0.0711, 0.06653, 0.05626, 0.08136, 0.05703, 0.08136, 0.05703, 0.06653, 0.05626, 0.0678, 0.04219, 0.08193, 0.04224, 0.09819, 0.07531, 0.08034, 0.07227, 0.08136, 0.05703, 0.09662, 0.05733, 0.09662, 0.05733, 0.08136, 0.05703, 0.08193, 0.04224, 0.09676, 0.04237, 0.04273, 0.9051, 0.04273, 0.9477, 0.02853, 0.9477, 0.01433, 0.9477, 0.0001325, 0.9477, 0.0001325, 0.9335, 0.0001325, 0.9193, 0.0001325, 0.9051, 0.852, 0.9193, 0.852, 0.9335, 0.852, 0.9477, 0.8378, 0.9477, 0.8236, 0.9477, 0.8094, 0.9477, 0.8094, 0.9051, 0.852, 0.9051, 0.9369, 0.077, 0.9218, 0.0781, 0.9209, 0.06277, 0.9358, 0.06211, 0.9358, 0.06211, 0.9209, 0.06277, 0.9205, 0.04792, 0.9346, 0.04799, 0.9558, 0.07554, 0.9369, 0.077, 0.9358, 0.06211, 0.9545, 0.06021, 0.9545, 0.06021, 0.9358, 0.06211, 0.9346, 0.04799, 0.9529, 0.04465, 0.4048, 0.9477, 0.4048, 0.9051, 0.4474, 0.9051, 0.4474, 0.9477, 0.4332, 0.9477, 0.4048, 0.9477, 0.4746, 0.08567, 0.4771, 0.06756, 0.4928, 0.06802, 0.4928, 0.0838, 0.4771, 0.06756, 0.4777, 0.05234, 0.493, 0.05263, 0.4928, 0.06802, 0.4928, 0.0838, 0.4928, 0.06802, 0.5084, 0.0681, 0.5082, 0.08386, 0.4928, 0.06802, 0.493, 0.05263, 0.5084, 0.05271, 0.5084, 0.0681, 0.8094, 0.9051, 0.8094, 0.9477, 0.4474, 0.9477, 0.4474, 0.9051, 0.4048, 0.9051, 0.4048, 0.9477, 0.04273, 0.9477, 0.04273, 0.9051, 0.4746, 0.08567, 0.09819, 0.07531, 0.09662, 0.05733, 0.4771, 0.06756, 0.4771, 0.06756, 0.09662, 0.05733, 0.09676, 0.04237, 0.4777, 0.05234, 0.9038, 0.08101, 0.5264, 0.08589, 0.524, 0.0678, 0.9056, 0.06295, 0.9056, 0.06295, 0.524, 0.0678, 0.5237, 0.05259, 0.9056, 0.04792, 0.9218, 0.0781, 0.9038, 0.08101, 0.9056, 0.06295, 0.9209, 0.06277, 0.9209, 0.06277, 0.9056, 0.06295, 0.9056, 0.04792, 0.9205, 0.04792, 0.5082, 0.08386, 0.5084, 0.0681, 0.524, 0.0678, 0.5264, 0.08589, 0.5084, 0.0681, 0.5084, 0.05271, 0.5237, 0.05259, 0.524, 0.0678, 0.04651, 0.06953, 0.02368, 0.06786, 0.02487, 0.05235, 0.04791, 0.05425, 0.04791, 0.05425, 0.02487, 0.05235, 0.02624, 0.03685, 0.04965, 0.03872, 0.06532, 0.0711, 0.04651, 0.06953, 0.04791, 0.05425, 0.06653, 0.05626, 0.06653, 0.05626, 0.04791, 0.05425, 0.04965, 0.03872, 0.0678, 0.04219, 0.9788, 0.07398, 0.9558, 0.07554, 0.9545, 0.06021, 0.9776, 0.05842, 0.9776, 0.05842, 0.9545, 0.06021, 0.9529, 0.04465, 0.9763, 0.0429, 0.09819, 0.07531, 0.1084, 0.08629, 0.09716, 0.4209, 0.08429, 0.4312, 0.4565, 0.4305, 0.4687, 0.4415, 0.08429, 0.4312, 0.09716, 0.4209, 0.8994, 0.4278, 0.9121, 0.4386, 0.5266, 0.4421, 0.539, 0.4315, 0.5264, 0.08589, 0.5371, 0.09634, 0.539, 0.4315, 0.5266, 0.4421])
me_cube_007.materials.append(mat_material)
me_cube_007.use_remesh_preserve_volume = False
me_cube_007.use_remesh_preserve_attributes = False
me_cube_007.use_mirror_vertex_groups = False
me_cube_007.update()
me_cube_002 = bpy.data.meshes.new('Cube.002')
me_cube_002.from_pydata([(-0.5, -20.0, 7.0), (-0.5, 20.0, 7.0), (0.5, 20.0, 7.0), (0.5, -20.0, 7.0), (-0.5, -20.0, 27.0), (-0.5, 20.0, 27.0), (0.5, 20.0, 27.0), (0.5, -20.0, 27.0)], [], [(4, 5, 1, 0), (5, 6, 2, 1), (6, 7, 3, 2), (7, 4, 0, 3), (0, 1, 2, 3), (7, 6, 5, 4)])
_uv = me_cube_002.uv_layers.new(name='UVMap')
_uv.uv.foreach_set('vector', [0.02394, 0.02394, 0.9758, 0.02394, 0.9758, 0.4999, 0.02394, 0.4999, 0.9758, 0.02394, 0.9996, 0.02394, 0.9996, 0.4999, 0.9758, 0.4999, 0.952, 0.9999, 0.0001397, 0.9999, 0.0001396, 0.5239, 0.952, 0.5239, 0.0001396, 0.02394, 0.02394, 0.02394, 0.02394, 0.4999, 0.0001396, 0.4999, 0.02394, 0.4999, 0.9758, 0.4999, 0.9758, 0.5237, 0.02394, 0.5237, 0.02394, 0.0001402, 0.9758, 0.0001396, 0.9758, 0.02394, 0.02394, 0.02394])
me_cube_002.materials.append(mat_material_002)
me_cube_002.use_remesh_preserve_volume = False
me_cube_002.use_remesh_preserve_attributes = False
me_cube_002.use_mirror_vertex_groups = False
me_cube_002.update()
me_cube_003 = bpy.data.meshes.new('Cube.003')
me_cube_003.from_pydata([(10.5, 27.0, -8.941e-07), (10.5, -27.0, -8.941e-07), (10.5, 27.0, 34.0), (10.5, -27.0, 34.0), (10.5, 20.0, 7.0), (10.5, -20.0, 7.0), (10.5, 20.0, 27.0), (10.5, -20.0, 27.0), (2.384e-07, 27.0, 34.0), (0.0, 27.0, -8.941e-07), (0.0, -27.0, 34.0), (2.384e-07, -27.0, -8.941e-07), (0.0, 20.0, 7.0), (0.0, -20.0, 7.0), (0.0, 20.0, 27.0), (0.0, -20.0, 27.0)], [], [(8, 2, 0, 9), (11, 9, 0, 1), (12, 4, 6, 14), (12, 13, 5, 4), (2, 3, 7, 6), (13, 15, 7, 5), (15, 14, 6, 7), (1, 5, 7, 3), (0, 2, 6, 4), (1, 0, 4, 5), (3, 2, 8, 10), (3, 10, 11, 1)])
_uv = me_cube_003.uv_layers.new(name='UVMap')
_uv.uv.foreach_set('vector', [0.4045, 0.6668, 0.4045, 0.7917, 0.0001659, 0.7917, 0.000166, 0.6668, 0.0001659, 0.3335, 0.6424, 0.3335, 0.6424, 0.4584, 0.0001659, 0.4584, 0.08342, 0.9998, 0.08342, 0.875, 0.3213, 0.875, 0.3213, 0.9998, 0.5591, 0.6665, 0.08342, 0.6665, 0.08342, 0.5416, 0.5591, 0.5416, 0.6424, 0.2083, 0.0001659, 0.2083, 0.08342, 0.125, 0.5591, 0.125, 0.4881, 0.6668, 0.726, 0.6668, 0.726, 0.7917, 0.4881, 0.7917, 0.08342, 0.0001659, 0.5591, 0.0001659, 0.5591, 0.125, 0.08342, 0.125, 0.4049, 0.875, 0.4881, 0.7917, 0.726, 0.7917, 0.8092, 0.875, 0.0001659, 0.7917, 0.4045, 0.7917, 0.3213, 0.875, 0.08342, 0.875, 0.0001659, 0.4584, 0.6424, 0.4584, 0.5591, 0.5416, 0.08342, 0.5416, 0.0001659, 0.2083, 0.6424, 0.2083, 0.6424, 0.3332, 0.0001659, 0.3332, 0.8092, 0.875, 0.8092, 0.9998, 0.4049, 0.9998, 0.4049, 0.875])
me_cube_003.materials.append(mat_material_004)
me_cube_003.use_remesh_preserve_volume = False
me_cube_003.use_remesh_preserve_attributes = False
me_cube_003.use_mirror_vertex_groups = False
me_cube_003.update()
me_cube_004 = bpy.data.meshes.new('Cube.004')
me_cube_004.from_pydata([(-10.5, -27.0, -8.941e-07), (-10.5, 27.0, -8.941e-07), (-10.5, -27.0, 34.0), (-10.5, 27.0, 34.0), (-10.5, -20.0, 7.0), (-10.5, 20.0, 7.0), (-10.5, -20.0, 27.0), (-10.5, 20.0, 27.0), (0.0, 27.0, 34.0), (-2.384e-07, 27.0, -8.941e-07), (-2.384e-07, -27.0, 34.0), (0.0, -27.0, -8.941e-07), (0.0, 20.0, 7.0), (0.0, -20.0, 7.0), (0.0, 20.0, 27.0), (0.0, -20.0, 27.0)], [], [(10, 2, 0, 11), (10, 8, 3, 2), (1, 0, 4, 5), (3, 1, 5, 7), (2, 3, 7, 6), (0, 2, 6, 4), (0, 1, 9, 11), (3, 8, 9, 1), (6, 7, 14, 15), (4, 6, 15, 13), (5, 4, 13, 12), (5, 12, 14, 7)])
_uv = me_cube_004.uv_layers.new(name='UVMap')
_uv.uv.foreach_set('vector', [0.8092, 0.6668, 0.8092, 0.7917, 0.4049, 0.7917, 0.4049, 0.6668, 0.0001678, 0.0001659, 0.6424, 0.0001759, 0.6424, 0.1251, 0.0001659, 0.125, 0.6424, 0.5416, 0.0001659, 0.5416, 0.08342, 0.4584, 0.5591, 0.4584, 0.4045, 0.875, 0.0001659, 0.875, 0.08342, 0.7917, 0.3213, 0.7917, 0.0001659, 0.125, 0.6424, 0.1251, 0.5591, 0.2083, 0.08341, 0.2083, 0.4049, 0.7917, 0.8092, 0.7917, 0.726, 0.875, 0.4881, 0.875, 0.0001659, 0.5416, 0.6424, 0.5416, 0.6424, 0.6665, 0.0001659, 0.6665, 0.4045, 0.875, 0.4045, 0.9998, 0.0001659, 0.9998, 0.0001659, 0.875, 0.08341, 0.2083, 0.5591, 0.2083, 0.5591, 0.3332, 0.08341, 0.3332, 0.4881, 0.875, 0.726, 0.875, 0.726, 0.9998, 0.4881, 0.9998, 0.5591, 0.4584, 0.08342, 0.4584, 0.08342, 0.3335, 0.5591, 0.3335, 0.08342, 0.7917, 0.08342, 0.6668, 0.3213, 0.6668, 0.3213, 0.7917])
me_cube_004.materials.append(mat_material_003)
me_cube_004.use_remesh_preserve_volume = False
me_cube_004.use_remesh_preserve_attributes = False
me_cube_004.use_mirror_vertex_groups = False
me_cube_004.update()

# ---- objects
ob_back = bpy.data.objects.new('back', me_cube_009)
ob_front = bpy.data.objects.new('front', me_cube_007)
ob_window = bpy.data.objects.new('window', me_cube_002)
ob_frame_front = bpy.data.objects.new('frame_front', me_cube_003)
ob_frame_back = bpy.data.objects.new('frame_back', me_cube_004)

# ---- transforms, parenting, visibility, modifiers, constraints
ob_back.location = (0.0, 0.0, 0.0)
ob_back.rotation_euler = (0.0, -0.0, 3.142)
ob_back.lineart.crease_threshold = 0.0
ob_front.location = (0.0, 0.0, 0.0)
ob_front.lineart.crease_threshold = 0.0
ob_window.location = (0.0, 0.0, 0.0)
ob_window.lineart.crease_threshold = 0.0
ob_frame_front.location = (0.0, 0.0, 0.0)
ob_frame_front.lineart.crease_threshold = 0.0
ob_frame_back.location = (0.0, 0.0, 0.0)
ob_frame_back.lineart.crease_threshold = 0.0

# ---- collection membership
col_collection_1.objects.link(ob_back)
col_collection_1.objects.link(ob_front)
col_collection_1.objects.link(ob_window)
col_collection_1.objects.link(ob_frame_front)
col_collection_1.objects.link(ob_frame_back)

# ---- scene / render settings (as saved in the file)
scene.frame_start = 1; scene.frame_end = 250; scene.frame_set(1)
scene.render.engine = 'CYCLES'
scene.render.resolution_percentage = 50
scene.render.dither_intensity = 0.0
scene.cycles.use_denoising = False
scene.cycles.samples = 10
scene.cycles.sampling_pattern = 'TABULATED_SOBOL'
scene.cycles.light_sampling_threshold = 0.0
scene.cycles.use_adaptive_sampling = False
scene.cycles.use_light_tree = False
scene.cycles.blur_glossy = 0.0
scene.cycles.pixel_filter_type = 'GAUSSIAN'
scene.cycles.sample_clamp_indirect = 0.0
scene.view_settings.view_transform = 'Standard'
bpy.context.view_layer.update()

# ---- added for rendering (the .blend has no active camera and no usable light): camera, sun
cam_auto = bpy.data.cameras.new('AutoCamera')
cam_auto.lens = 50.0
cam_auto.sensor_width = 36.0
cam_auto.clip_end = 1090.83
ob_auto_camera = bpy.data.objects.new('AutoCamera', cam_auto)
scene.collection.objects.link(ob_auto_camera)
ob_auto_camera.location = (62.1555, -74.5867, 66.7244)
ob_auto_camera.rotation_euler = (1.09748, -7.21219e-08, 0.694738)
scene.camera = ob_auto_camera
light_auto_sun = bpy.data.lights.new('AutoSun', 'SUN')
light_auto_sun.energy = 3.0
light_auto_sun.angle = 0.0523599
ob_auto_sun = bpy.data.objects.new('AutoSun', light_auto_sun)
scene.collection.objects.link(ob_auto_sun)
ob_auto_sun.rotation_euler = (0.872665, 0.174533, 0.523599)
bpy.context.view_layer.update()
